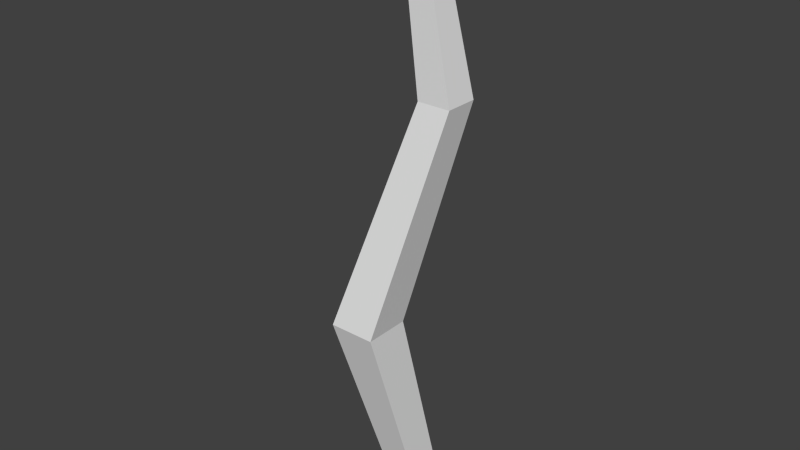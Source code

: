 # Source: filoerba.blend  (saved by Blender 2.76.0; exported with 4.5.12 LTS)
import bpy
from mathutils import Matrix  # noqa: F401  (used for matrix-valued properties, if any)

bpy.ops.wm.read_factory_settings(use_empty=True)
scene = bpy.context.scene
scene.name = 'Scene'

# ---- collections
col_collection_1 = bpy.data.collections.new('Collection 1'); scene.collection.children.link(col_collection_1)

# ---- world
world_world = bpy.data.worlds.new('World'); scene.world = world_world
world_world.color = (0.05088, 0.05088, 0.05088)
world_world.use_sun_shadow = False
world_world.sun_shadow_jitter_overblur = 0.0
world_world.cycles.sampling_method = 'MANUAL'
world_world.cycles.sample_map_resolution = 256

# ---- meshes
me_cube = bpy.data.meshes.new('Cube')
me_cube.from_pydata([(-0.018, -0.018, 0.0), (-0.04461, -0.07543, 0.2108), (-0.018, 0.018, 0.0), (-0.04461, -0.02599, 0.2108), (0.018, -0.018, 0.0), (0.004829, -0.07543, 0.2108), (0.018, 0.018, 0.0), (0.004829, -0.02599, 0.2108), (0.01515, -0.018, 0.4444), (0.01515, 0.018, 0.4444), (0.05115, -0.018, 0.4444), (0.05115, 0.018, 0.4444), (-0.01494, -0.01052, 0.6389), (-0.01494, 0.01052, 0.6389), (0.006099, -0.01052, 0.6389), (0.006099, 0.01052, 0.6389)], [], [(1, 3, 2, 0), (3, 7, 6, 2), (7, 5, 4, 6), (5, 1, 0, 4), (0, 2, 6, 4), (3, 1, 8, 9), (10, 11, 15, 14), (1, 5, 10, 8), (7, 3, 9, 11), (5, 7, 11, 10), (14, 15, 13, 12), (9, 8, 12, 13), (8, 10, 14, 12), (11, 9, 13, 15)])
me_cube.use_remesh_preserve_volume = False
me_cube.use_remesh_preserve_attributes = False
me_cube.use_mirror_vertex_groups = False
me_cube.update()

# ---- objects
ob_cube = bpy.data.objects.new('Cube', me_cube)

# ---- transforms, parenting, visibility, modifiers, constraints
ob_cube.location = (0.0, 0.0, 0.0)
ob_cube.scale = (0.3532, 0.3532, 0.3532)
ob_cube.lineart.crease_threshold = 0.0

# ---- collection membership
col_collection_1.objects.link(ob_cube)

# ---- scene / render settings (as saved in the file)
scene.frame_start = 1; scene.frame_end = 250; scene.frame_set(1)
scene.render.engine = 'CYCLES'
scene.render.resolution_percentage = 50
scene.render.dither_intensity = 0.0
scene.cycles.use_denoising = False
scene.cycles.samples = 10
scene.cycles.sampling_pattern = 'TABULATED_SOBOL'
scene.cycles.light_sampling_threshold = 0.0
scene.cycles.use_adaptive_sampling = False
scene.cycles.use_light_tree = False
scene.cycles.blur_glossy = 0.0
scene.cycles.pixel_filter_type = 'GAUSSIAN'
scene.cycles.sample_clamp_indirect = 0.0
scene.view_settings.view_transform = 'Standard'
bpy.context.view_layer.update()

# ---- added for rendering (the .blend has no active camera and no usable light): camera, sun
cam_auto = bpy.data.cameras.new('AutoCamera')
cam_auto.lens = 50.0
cam_auto.sensor_width = 36.0
cam_auto.clip_end = 1000.0
ob_auto_camera = bpy.data.objects.new('AutoCamera', cam_auto)
scene.collection.objects.link(ob_auto_camera)
ob_auto_camera.location = (0.214459, -0.266106, 0.283468)
ob_auto_camera.rotation_euler = (1.09748, -7.21219e-08, 0.694738)
scene.camera = ob_auto_camera
light_auto_sun = bpy.data.lights.new('AutoSun', 'SUN')
light_auto_sun.energy = 3.0
light_auto_sun.angle = 0.0523599
ob_auto_sun = bpy.data.objects.new('AutoSun', light_auto_sun)
scene.collection.objects.link(ob_auto_sun)
ob_auto_sun.rotation_euler = (0.872665, 0.174533, 0.523599)
bpy.context.view_layer.update()
